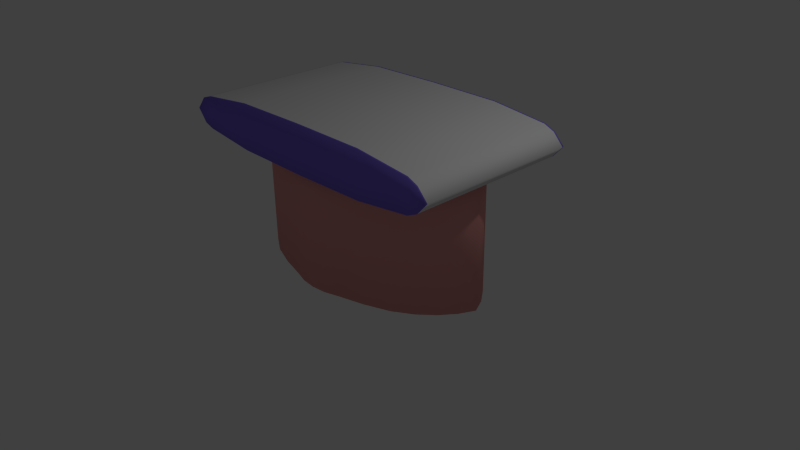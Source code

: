 # Source: Shops1.blend  (saved by Blender 2.70.0; exported with 4.5.12 LTS)
import bpy
from mathutils import Matrix  # noqa: F401  (used for matrix-valued properties, if any)

bpy.ops.wm.read_factory_settings(use_empty=True)
scene = bpy.context.scene
scene.name = 'Scene'

# ---- collections
col_collection_1 = bpy.data.collections.new('Collection 1'); scene.collection.children.link(col_collection_1)

# ---- materials (node trees are filled in below, after node groups)
mat_material_do_balcao = bpy.data.materials.new('material do balcao')
mat_material_do_balcao.alpha_threshold = 0.0
mat_material_do_balcao.use_transparent_shadow = False
mat_material_do_balcao.diffuse_color = (0.8, 0.7539, 0.3263, 1.0)
mat_material_do_balcao.roughness = 0.5
mat_material_do_balcao.line_color = (0.0, 0.0, 0.0, 1.0)
mat_material_de_cima = bpy.data.materials.new('material de cima')
mat_material_de_cima.alpha_threshold = 0.0
mat_material_de_cima.use_transparent_shadow = False
mat_material_de_cima.roughness = 0.5
mat_material_de_cima.line_color = (0.0, 0.0, 0.0, 1.0)
mat_material_da_letra = bpy.data.materials.new('material da letra')
mat_material_da_letra.alpha_threshold = 0.0
mat_material_da_letra.use_transparent_shadow = False
mat_material_da_letra.diffuse_color = (0.2331, 0.1697, 0.8, 1.0)
mat_material_da_letra.roughness = 0.5
mat_material_da_letra.line_color = (0.0, 0.0, 0.0, 1.0)
mat_materialda_estrutura = bpy.data.materials.new('materialDa Estrutura')
mat_materialda_estrutura.alpha_threshold = 0.0
mat_materialda_estrutura.use_transparent_shadow = False
mat_materialda_estrutura.diffuse_color = (0.8, 0.3506, 0.3302, 1.0)
mat_materialda_estrutura.roughness = 0.5
mat_materialda_estrutura.line_color = (0.0, 0.0, 0.0, 1.0)
mat_dentrodoshops = bpy.data.materials.new('dentroDoShops')
mat_dentrodoshops.alpha_threshold = 0.0
mat_dentrodoshops.use_transparent_shadow = False
mat_dentrodoshops.diffuse_color = (0.8, 0.7511, 0.3733, 1.0)
mat_dentrodoshops.roughness = 0.5
mat_dentrodoshops.line_color = (0.0, 0.0, 0.0, 1.0)

# ---- material node trees

# ---- world
world_world = bpy.data.worlds.new('World'); scene.world = world_world
world_world.color = (0.05088, 0.05088, 0.05088)
world_world.use_sun_shadow = False
world_world.sun_shadow_jitter_overblur = 0.0
world_world.cycles.sampling_method = 'MANUAL'
world_world.cycles.sample_map_resolution = 256

# ---- cameras
cam_camera = bpy.data.cameras.new('Camera')
cam_camera.clip_end = 100.0
cam_camera.lens = 35.0
cam_camera.sensor_width = 32.0
cam_camera.sensor_height = 18.0
cam_camera.ortho_scale = 7.314
cam_camera.dof.focus_distance = 0.0
cam_camera.dof.aperture_fstop = 128.0

# ---- lights
light_lamp = bpy.data.lights.new('Lamp', 'POINT')
light_lamp.transmission_factor = 0.0
light_lamp.cutoff_distance = 30.0
light_lamp.energy = 100.0
light_lamp.shadow_buffer_clip_start = 1.001
light_lamp.shadow_soft_size = 0.1
light_lamp.shadow_maximum_resolution = 0.006
light_lamp.use_absolute_resolution = True
light_lamp.cycles.use_multiple_importance_sampling = False

# ---- meshes
me_cubo = bpy.data.meshes.new('Cubo')
me_cubo.from_pydata([(-1.0, -1.0, -1.0), (-1.0, 1.0, -1.0), (1.0, 1.0, -1.0), (1.0, -1.0, -1.0), (-1.0, -1.0, 1.0), (-1.0, 1.0, 1.0), (1.0, 1.0, 1.0), (1.0, -1.0, 1.0)], [], [(4, 5, 1, 0), (5, 6, 2, 1), (6, 7, 3, 2), (7, 4, 0, 3), (0, 1, 2, 3), (7, 6, 5, 4)])
_uv = me_cubo.uv_layers.new(name='Mapa UV')
_uv.uv.foreach_set('vector', [0.4536, 0.3975, 0.7265, 0.3975, 0.7265, 0.3391, 0.4536, 0.3391, 0.7265, 0.3975, 0.7265, 0.3975, 0.7265, 0.3391, 0.7265, 0.3391, 0.7265, 0.3975, 0.4536, 0.3975, 0.4536, 0.3391, 0.7265, 0.3391, 0.4536, 0.3975, 0.4536, 0.3975, 0.4536, 0.3391, 0.4536, 0.3391, 0.4536, 0.3391, 0.7265, 0.3391, 0.7265, 0.3391, 0.4536, 0.3391, 0.4536, 0.3975, 0.7265, 0.3975, 0.7265, 0.3975, 0.4536, 0.3975])
me_cubo.materials.append(mat_material_do_balcao)
me_cubo.use_remesh_preserve_volume = False
me_cubo.use_remesh_preserve_attributes = False
me_cubo.use_mirror_vertex_groups = False
me_cubo.update()
me_c_rculo_002 = bpy.data.meshes.new('Círculo.002')
me_c_rculo_002.from_pydata([(-0.004402, 2.522, 1.479), (-0.2965, 2.179, 1.479), (-0.4149, 1.244, 1.479), (-0.43, -0.03333, 1.479), (-0.4149, -1.311, 1.479), (-0.2964, -2.246, 1.479), (-0.004402, -2.588, 1.479), (0.2876, -2.246, 1.479), (0.4061, -1.311, 1.479), (0.4212, -0.03333, 1.479), (0.4061, 1.244, 1.479), (0.2876, 2.179, 1.479), (-0.2348, 2.351, 1.479), (-0.2129, -2.417, 1.479), (0.2041, -2.417, 1.479), (0.226, 2.351, 1.479), (-0.004404, 2.522, -1.528), (-0.2965, 2.179, -1.528), (-0.4149, 1.244, -1.528), (-0.43, -0.03333, -1.528), (-0.4149, -1.311, -1.528), (-0.2965, -2.246, -1.528), (-0.004404, -2.588, -1.528), (0.2854, -2.251, -1.528), (0.4061, -1.311, -1.528), (0.4212, -0.03333, -1.528), (0.4061, 1.244, -1.528), (0.2876, 2.179, -1.528), (-0.238, 2.342, -1.528), (-0.2129, -2.417, -1.528), (0.2041, -2.417, -1.528), (0.226, 2.351, -1.528), (0.2907, 2.155, 1.479), (-0.004402, -2.588, 1.451), (0.2041, -2.417, 1.451), (-0.4149, -1.311, 1.451), (-0.2964, -2.246, 1.451), (-0.004402, 2.522, 1.451), (0.226, 2.351, 1.451), (-0.4149, 1.244, 1.451), (-0.43, -0.03333, 1.451), (-0.2129, -2.417, 1.451), (-0.2349, 2.35, 1.451), (0.2876, 2.179, 1.451), (-0.2965, 2.179, 1.451), (0.2041, -2.417, -1.498), (-0.2965, -2.246, -1.498), (0.226, 2.351, -1.498), (-0.43, -0.03333, -1.498), (-0.2129, -2.417, -1.498), (-0.238, 2.342, -1.498), (-0.004404, -2.588, -1.498), (-0.4149, -1.311, -1.498), (-0.004404, 2.522, -1.498), (-0.4149, 1.244, -1.498), (0.2876, 2.179, -1.498), (-0.2965, 2.179, -1.498), (0.4212, -0.03333, 1.454), (0.4061, 1.244, 1.454), (0.2876, -2.246, 1.454), (0.4061, -1.311, 1.454), (0.4061, 1.244, -1.485), (0.4061, -1.311, -1.485), (0.4212, -0.03333, -1.485), (0.2876, -2.246, -1.485)], [], [(51, 22, 30, 45), (52, 20, 21, 46), (53, 47, 31, 16), (54, 18, 19, 48), (51, 49, 29, 22), (53, 16, 28, 50), (55, 27, 31, 47), (63, 25, 26, 61), (64, 23, 24, 62), (46, 21, 29, 49), (48, 19, 20, 52), (7, 14, 34, 59), (56, 17, 18, 54), (58, 61, 55, 43), (62, 24, 25, 63), (12, 15, 0), (1, 32, 11, 15), (1, 15, 12), (3, 9, 10), (3, 10, 2), (4, 8, 9), (4, 9, 3), (5, 7, 8), (5, 8, 4), (13, 14, 7), (13, 7, 5), (6, 14, 13), (30, 22, 29), (30, 29, 21), (25, 24, 19), (24, 20, 19), (26, 25, 18), (25, 19, 18), (27, 26, 17), (26, 18, 17), (56, 50, 28, 17), (28, 31, 27), (28, 27, 17), (28, 16, 31), (6, 33, 34, 14), (4, 35, 36, 5), (0, 15, 38, 37), (2, 39, 40, 3), (6, 13, 41, 33), (0, 37, 42, 12), (11, 43, 38, 15), (5, 36, 41, 13), (3, 40, 35, 4), (1, 44, 39, 2), (1, 12, 42, 44), (33, 51, 45, 34), (35, 52, 46, 36), (37, 38, 47, 53), (39, 54, 48, 40), (33, 41, 49, 51), (37, 53, 50, 42), (43, 55, 47, 38), (36, 46, 49, 41), (40, 48, 52, 35), (44, 56, 54, 39), (44, 42, 50, 56), (9, 57, 58, 10), (7, 59, 60, 8), (8, 60, 57, 9), (2, 10, 32), (2, 32, 1), (10, 58, 43, 11, 32), (57, 63, 61, 58), (59, 64, 62, 60), (60, 62, 63, 57), (61, 26, 27, 55), (59, 34, 45, 64), (23, 30, 21), (24, 23, 20), (23, 21, 20), (64, 45, 30, 23)])
me_c_rculo_002.polygons.foreach_set('use_smooth', [True] * 76)
me_c_rculo_002.polygons.foreach_set('material_index', [1, 1, 1, 1, 1, 1, 1, 1, 1, 1, 1, 1, 1, 0, 1, 1, 1, 1, 1, 1, 1, 1, 1, 1, 1, 1, 1, 1, 1, 1, 1, 1, 1, 1, 1, 1, 1, 1, 1, 1, 1, 1, 1, 1, 1, 1, 1, 1, 1, 1, 0, 0, 0, 0, 0, 0, 0, 0, 0, 0, 0, 1, 1, 1, 1, 1, 1, 0, 0, 0, 1, 0, 1, 1, 1, 1])
_uv = me_c_rculo_002.uv_layers.new(name='Mapa UV')
_uv.uv.foreach_set('vector', [0.01055, 0.6884, 0.01626, 0.6887, 0.04335, 0.6546, 0.03925, 0.6497, 0.2481, 0.7822, 0.2487, 0.7764, 0.07017, 0.7441, 0.06811, 0.7496, 0.9945, 0.7117, 0.971, 0.6679, 0.9666, 0.6725, 0.989, 0.7113, 0.7535, 0.7916, 0.7531, 0.7858, 0.5014, 0.787, 0.5013, 0.7929, 0.01055, 0.6884, 0.03428, 0.7302, 0.03888, 0.7256, 0.01626, 0.6887, 0.9945, 0.7117, 0.989, 0.7113, 0.9607, 0.7471, 0.9644, 0.7517, 0.9379, 0.651, 0.9359, 0.6566, 0.9666, 0.6725, 0.971, 0.6679, 0.5051, 0.6054, 0.505, 0.614, 0.7578, 0.6249, 0.7587, 0.6165, 0.07314, 0.6305, 0.07478, 0.6389, 0.2541, 0.6138, 0.2535, 0.6054, 0.06811, 0.7496, 0.07017, 0.7441, 0.03888, 0.7256, 0.03428, 0.7302, 0.5013, 0.7929, 0.5014, 0.787, 0.2487, 0.7764, 0.2481, 0.7822, 0.06918, 0.9288, 0.03947, 0.9122, 0.03594, 0.9159, 0.06748, 0.9333, 0.9335, 0.7655, 0.9318, 0.7598, 0.7531, 0.7858, 0.7535, 0.7916, 0.7064, 0.5889, 0.4317, 0.3964, 0.4574, 0.3803, 0.748, 0.3926, 0.2535, 0.6054, 0.2541, 0.6138, 0.505, 0.614, 0.5051, 0.6054, 0.9648, 0.856, 0.9585, 0.9372, 0.9891, 0.8991, 0.9337, 0.8406, 0.922, 0.9492, 0.9272, 0.9485, 0.9585, 0.9372, 0.9337, 0.8406, 0.9585, 0.9372, 0.9648, 0.856, 0.5012, 0.7989, 0.4979, 0.9717, 0.7486, 0.9718, 0.5012, 0.7989, 0.7486, 0.9718, 0.7538, 0.8092, 0.2498, 0.8002, 0.2457, 0.9613, 0.4979, 0.9717, 0.2498, 0.8002, 0.4979, 0.9717, 0.5012, 0.7989, 0.07466, 0.8258, 0.06918, 0.9288, 0.2457, 0.9613, 0.07466, 0.8258, 0.2457, 0.9613, 0.2498, 0.8002, 0.04401, 0.8401, 0.03947, 0.9122, 0.06918, 0.9288, 0.04401, 0.8401, 0.06918, 0.9288, 0.07466, 0.8258, 0.01687, 0.8748, 0.03947, 0.9122, 0.04401, 0.8401, 0.04335, 0.6546, 0.01626, 0.6887, 0.03888, 0.7256, 0.04335, 0.6546, 0.03888, 0.7256, 0.07017, 0.7441, 0.505, 0.614, 0.2541, 0.6138, 0.5014, 0.787, 0.2541, 0.6138, 0.2487, 0.7764, 0.5014, 0.787, 0.7578, 0.6249, 0.505, 0.614, 0.7531, 0.7858, 0.505, 0.614, 0.5014, 0.787, 0.7531, 0.7858, 0.9359, 0.6566, 0.7578, 0.6249, 0.9318, 0.7598, 0.7578, 0.6249, 0.7531, 0.7858, 0.9318, 0.7598, 0.9335, 0.7655, 0.9644, 0.7517, 0.9607, 0.7471, 0.9318, 0.7598, 0.9607, 0.7471, 0.9666, 0.6725, 0.9359, 0.6566, 0.9607, 0.7471, 0.9359, 0.6566, 0.9318, 0.7598, 0.9607, 0.7471, 0.989, 0.7113, 0.9666, 0.6725, 0.01687, 0.8748, 0.01055, 0.8744, 0.03594, 0.9159, 0.03947, 0.9122, 0.2498, 0.8002, 0.2494, 0.7947, 0.07302, 0.8206, 0.07466, 0.8258, 0.9891, 0.8991, 0.9585, 0.9372, 0.9615, 0.9415, 0.9959, 0.8996, 0.7538, 0.8092, 0.7544, 0.8037, 0.5013, 0.7933, 0.5012, 0.7989, 0.01687, 0.8748, 0.04401, 0.8401, 0.04086, 0.8362, 0.01055, 0.8744, 0.9891, 0.8991, 0.9959, 0.8996, 0.9685, 0.8518, 0.9648, 0.856, 0.9272, 0.9485, 0.9286, 0.9539, 0.9615, 0.9415, 0.9585, 0.9372, 0.07466, 0.8258, 0.07302, 0.8206, 0.04086, 0.8362, 0.04401, 0.8401, 0.5012, 0.7989, 0.5013, 0.7933, 0.2494, 0.7947, 0.2498, 0.8002, 0.9337, 0.8406, 0.9355, 0.8354, 0.7544, 0.8037, 0.7538, 0.8092, 0.9337, 0.8406, 0.9648, 0.856, 0.9685, 0.8518, 0.9355, 0.8354, 0.007516, 0.4649, 0.2948, 0.4164, 0.2982, 0.4216, 0.01774, 0.5092, 0.0451, 0.1961, 0.324, 0.3911, 0.2997, 0.4055, 0.0001257, 0.3944, 0.7407, 0.3229, 0.748, 0.3696, 0.4618, 0.3741, 0.4639, 0.3684, 0.6124, 0.07775, 0.4199, 0.3605, 0.3706, 0.3738, 0.2977, 0.0001257, 0.007516, 0.4649, 0.0003019, 0.4197, 0.2966, 0.4101, 0.2948, 0.4164, 0.7407, 0.3229, 0.4639, 0.3684, 0.4592, 0.3638, 0.7301, 0.2772, 0.748, 0.3926, 0.4574, 0.3803, 0.4618, 0.3741, 0.748, 0.3696, 0.0001257, 0.3944, 0.2997, 0.4055, 0.2966, 0.4101, 0.0003019, 0.4197, 0.2977, 0.0001257, 0.3706, 0.3738, 0.324, 0.3911, 0.0451, 0.1961, 0.7222, 0.2545, 0.4534, 0.3594, 0.4199, 0.3605, 0.6124, 0.07775, 0.7222, 0.2545, 0.7301, 0.2772, 0.4592, 0.3638, 0.4534, 0.3594, 0.4979, 0.9717, 0.4978, 0.9765, 0.7489, 0.9765, 0.7486, 0.9718, 0.06918, 0.9288, 0.06748, 0.9333, 0.2452, 0.966, 0.2457, 0.9613, 0.2457, 0.9613, 0.2452, 0.966, 0.4978, 0.9765, 0.4979, 0.9717, 0.7538, 0.8092, 0.7486, 0.9718, 0.922, 0.9492, 0.7538, 0.8092, 0.922, 0.9492, 0.9337, 0.8406, 0.7486, 0.9718, 0.7489, 0.9765, 0.9286, 0.9539, 0.9272, 0.9485, 0.922, 0.9492, 0.4562, 0.7871, 0.3841, 0.4139, 0.4317, 0.3964, 0.7064, 0.5889, 0.02604, 0.5326, 0.3032, 0.4242, 0.3341, 0.4265, 0.1395, 0.7112, 0.1395, 0.7112, 0.3341, 0.4265, 0.3841, 0.4139, 0.4562, 0.7871, 0.7587, 0.6165, 0.7578, 0.6249, 0.9359, 0.6566, 0.9379, 0.651, 0.02604, 0.5326, 0.01774, 0.5092, 0.2982, 0.4216, 0.3032, 0.4242, 0.07478, 0.6389, 0.04335, 0.6546, 0.07017, 0.7441, 0.2541, 0.6138, 0.07478, 0.6389, 0.2487, 0.7764, 0.07478, 0.6389, 0.07017, 0.7441, 0.2487, 0.7764, 0.07314, 0.6305, 0.03925, 0.6497, 0.04335, 0.6546, 0.07478, 0.6389])
me_c_rculo_002.materials.append(mat_material_de_cima)
me_c_rculo_002.materials.append(mat_material_da_letra)
me_c_rculo_002.use_remesh_preserve_volume = False
me_c_rculo_002.use_remesh_preserve_attributes = False
me_c_rculo_002.use_mirror_vertex_groups = False
me_c_rculo_002.update()
me_c_rculo = bpy.data.meshes.new('Círculo')
me_c_rculo.from_pydata([(-0.9289, -0.1951, -1.001), (-0.872, -0.3827, -1.001), (-0.7795, -0.7308, -1.001), (-0.6552, -1.062, -1.001), (-0.5036, -1.306, -1.001), (-0.3308, -1.496, -1.001), (-0.1432, -1.638, -1.001), (0.05193, -1.733, -1.001), (0.247, -1.638, -1.001), (0.4346, -1.496, -1.001), (0.6075, -1.306, -1.001), (0.759, -1.062, -1.001), (0.8834, -0.7308, -1.001), (-0.9289, -0.1951, 0.2692), (-0.872, -0.3827, 0.2692), (-0.7795, -0.7308, 0.2692), (-0.6552, -1.062, 0.2692), (-0.5036, -1.306, 0.2692), (-0.3308, -1.496, 0.2692), (-0.1432, -1.638, 0.2692), (0.05193, -1.733, 0.2692), (0.247, -1.638, 0.2692), (0.4346, -1.496, 0.2692), (0.6075, -1.306, 0.2692), (0.759, -1.062, 0.2692), (0.8834, -0.7308, 0.2692), (0.9758, -0.3827, 0.2692), (1.033, -0.1951, 0.2692), (-0.9289, -0.1951, 0.5751), (-0.872, -0.3827, 0.5751), (-0.7795, -0.7308, 0.5751), (-0.6552, -1.062, 0.5751), (-0.5036, -1.306, 0.5751), (-0.3308, -1.496, 0.5751), (-0.1432, -1.638, 0.5751), (0.05193, -1.733, 0.5751), (0.247, -1.638, 0.5751), (0.4346, -1.496, 0.5751), (0.6075, -1.306, 0.5751), (0.759, -1.062, 0.5751), (0.8834, -0.7308, 0.5751), (0.9758, -0.3827, 0.5751), (1.033, -0.1951, 0.5751), (-0.9481, 2.022e-08, -1.001), (-0.9289, 0.1951, -1.001), (-0.872, 0.3827, -1.001), (-0.7795, 0.7308, -1.001), (-0.6552, 1.062, -1.001), (-0.5036, 1.306, -1.001), (-0.3308, 1.496, -1.001), (-0.1432, 1.638, -1.001), (0.05193, 1.733, -1.001), (0.247, 1.638, -1.001), (0.4346, 1.496, -1.001), (0.6075, 1.306, -1.001), (0.759, 1.062, -1.001), (0.8834, 0.7308, -1.001), (-0.9481, 2.022e-08, 0.2692), (-0.9289, 0.1951, 0.2692), (-0.872, 0.3827, 0.2692), (-0.7795, 0.7308, 0.2692), (-0.6552, 1.062, 0.2692), (-0.5036, 1.306, 0.2692), (-0.3308, 1.496, 0.2692), (-0.1432, 1.638, 0.2692), (0.05193, 1.733, 0.2692), (0.247, 1.638, 0.2692), (0.4346, 1.496, 0.2692), (0.6075, 1.306, 0.2692), (0.759, 1.062, 0.2692), (0.8834, 0.7308, 0.2692), (0.9758, 0.3827, 0.2692), (1.033, 0.1951, 0.2692), (1.052, 2.022e-08, 0.2692), (-0.9481, 2.022e-08, 0.5751), (-0.9289, 0.1951, 0.5751), (-0.872, 0.3827, 0.5751), (-0.7795, 0.7308, 0.5751), (-0.6552, 1.062, 0.5751), (-0.5036, 1.306, 0.5751), (-0.3308, 1.496, 0.5751), (-0.1432, 1.638, 0.5751), (0.05193, 1.733, 0.5751), (0.247, 1.638, 0.5751), (0.4346, 1.496, 0.5751), (0.6075, 1.306, 0.5751), (0.759, 1.062, 0.5751), (0.8834, 0.7308, 0.5751), (0.9758, 0.3827, 0.5751), (1.033, 0.1951, 0.5751), (1.052, 2.022e-08, 0.5751), (-0.8955, -0.1885, -1.001), (-0.8392, -0.3734, -1.001), (-0.7472, -0.7204, -1.001), (-0.6247, -1.047, -1.001), (-0.4765, -1.285, -1.001), (-0.3078, -1.471, -1.001), (-0.1254, -1.609, -1.001), (0.05193, -1.699, -1.001), (0.2293, -1.609, -1.001), (0.4117, -1.471, -1.001), (0.5804, -1.285, -1.001), (0.7285, -1.047, -1.001), (0.8516, -0.7188, -1.001), (-0.8955, -0.1885, 0.2692), (-0.8392, -0.3734, 0.2692), (-0.7472, -0.7204, 0.2692), (-0.6247, -1.047, 0.2692), (-0.4765, -1.285, 0.2692), (-0.3078, -1.471, 0.2692), (-0.1254, -1.609, 0.2692), (0.05193, -1.699, 0.2692), (0.2293, -1.609, 0.2692), (0.4117, -1.471, 0.2692), (0.5804, -1.285, 0.2692), (0.7285, -1.047, 0.2692), (0.8512, -0.7199, 0.2692), (0.9431, -0.3734, 0.2692), (0.9994, -0.1885, 0.2692), (-0.8955, -0.1885, 0.5751), (-0.8392, -0.3734, 0.5751), (-0.7472, -0.7204, 0.5751), (-0.6247, -1.047, 0.5751), (-0.4765, -1.285, 0.5751), (-0.3078, -1.471, 0.5751), (-0.1254, -1.609, 0.5751), (0.05193, -1.699, 0.5751), (0.2293, -1.609, 0.5751), (0.4117, -1.471, 0.5751), (0.5804, -1.285, 0.5751), (0.7285, -1.047, 0.5751), (0.851, -0.7204, 0.5751), (0.9431, -0.3734, 0.5751), (0.9994, -0.1885, 0.5751), (-0.9141, 2.022e-08, -1.001), (-0.8955, 0.1885, -1.001), (-0.8392, 0.3734, -1.001), (-0.7472, 0.7204, -1.001), (-0.6247, 1.047, -1.001), (-0.4765, 1.285, -1.001), (-0.3078, 1.471, -1.001), (-0.1254, 1.609, -1.001), (0.05193, 1.699, -1.001), (0.2293, 1.609, -1.001), (0.4117, 1.471, -1.001), (0.5804, 1.285, -1.001), (0.7285, 1.047, -1.001), (0.8516, 0.7188, -1.001), (-0.9141, 2.022e-08, 0.2692), (-0.8955, 0.1885, 0.2692), (-0.8392, 0.3734, 0.2692), (-0.7472, 0.7204, 0.2692), (-0.6247, 1.047, 0.2692), (-0.4765, 1.285, 0.2692), (-0.3078, 1.471, 0.2692), (-0.1254, 1.609, 0.2692), (0.05193, 1.699, 0.2692), (0.2293, 1.609, 0.2692), (0.4117, 1.471, 0.2692), (0.5804, 1.285, 0.2692), (0.7285, 1.047, 0.2692), (0.8512, 0.7199, 0.2692), (0.9431, 0.3734, 0.2692), (0.9994, 0.1885, 0.2692), (1.018, 2.022e-08, 0.2692), (-0.9141, 2.022e-08, 0.5751), (-0.8955, 0.1885, 0.5751), (-0.8392, 0.3734, 0.5751), (-0.7472, 0.7204, 0.5751), (-0.6247, 1.047, 0.5751), (-0.4765, 1.285, 0.5751), (-0.3078, 1.471, 0.5751), (-0.1254, 1.609, 0.5751), (0.05193, 1.699, 0.5751), (0.2293, 1.609, 0.5751), (0.4117, 1.471, 0.5751), (0.5804, 1.285, 0.5751), (0.7285, 1.047, 0.5751), (0.851, 0.7204, 0.5751), (0.9431, 0.3734, 0.5751), (0.9994, 0.1885, 0.5751), (1.018, 2.022e-08, 0.5751)], [], [(3, 4, 17, 16), (1, 2, 15, 14), (43, 0, 13, 57), (10, 11, 24, 23), (8, 9, 22, 21), (6, 7, 20, 19), (4, 5, 18, 17), (2, 3, 16, 15), (0, 1, 14, 13), (11, 12, 25, 24), (9, 10, 23, 22), (7, 8, 21, 20), (5, 6, 19, 18), (22, 23, 38, 37), (20, 21, 36, 35), (18, 19, 34, 33), (16, 17, 32, 31), (27, 73, 90, 42), (14, 15, 30, 29), (25, 26, 41, 40), (57, 13, 28, 74), (23, 24, 39, 38), (21, 22, 37, 36), (19, 20, 35, 34), (17, 18, 33, 32), (15, 16, 31, 30), (26, 27, 42, 41), (13, 14, 29, 28), (24, 25, 40, 39), (47, 61, 62, 48), (45, 59, 60, 46), (43, 57, 58, 44), (54, 68, 69, 55), (52, 66, 67, 53), (50, 64, 65, 51), (48, 62, 63, 49), (46, 60, 61, 47), (44, 58, 59, 45), (55, 69, 70, 56), (53, 67, 68, 54), (51, 65, 66, 52), (49, 63, 64, 50), (67, 84, 85, 68), (65, 82, 83, 66), (63, 80, 81, 64), (61, 78, 79, 62), (72, 89, 90, 73), (59, 76, 77, 60), (70, 87, 88, 71), (57, 74, 75, 58), (68, 85, 86, 69), (66, 83, 84, 67), (64, 81, 82, 65), (62, 79, 80, 63), (60, 77, 78, 61), (71, 88, 89, 72), (58, 75, 76, 59), (69, 86, 87, 70), (107, 108, 95, 94), (105, 106, 93, 92), (148, 104, 91, 134), (114, 115, 102, 101), (112, 113, 100, 99), (110, 111, 98, 97), (108, 109, 96, 95), (106, 107, 94, 93), (104, 105, 92, 91), (115, 116, 103, 102), (113, 114, 101, 100), (111, 112, 99, 98), (109, 110, 97, 96), (128, 129, 114, 113), (126, 127, 112, 111), (124, 125, 110, 109), (122, 123, 108, 107), (133, 181, 164, 118), (120, 121, 106, 105), (131, 132, 117, 116), (165, 119, 104, 148), (129, 130, 115, 114), (127, 128, 113, 112), (125, 126, 111, 110), (123, 124, 109, 108), (121, 122, 107, 106), (132, 133, 118, 117), (119, 120, 105, 104), (130, 131, 116, 115), (139, 153, 152, 138), (137, 151, 150, 136), (135, 149, 148, 134), (146, 160, 159, 145), (144, 158, 157, 143), (142, 156, 155, 141), (140, 154, 153, 139), (138, 152, 151, 137), (136, 150, 149, 135), (147, 161, 160, 146), (145, 159, 158, 144), (143, 157, 156, 142), (141, 155, 154, 140), (159, 176, 175, 158), (157, 174, 173, 156), (155, 172, 171, 154), (153, 170, 169, 152), (164, 181, 180, 163), (151, 168, 167, 150), (162, 179, 178, 161), (149, 166, 165, 148), (160, 177, 176, 159), (158, 175, 174, 157), (156, 173, 172, 155), (154, 171, 170, 153), (152, 169, 168, 151), (163, 180, 179, 162), (150, 167, 166, 149), (161, 178, 177, 160), (0, 43, 134, 91), (1, 0, 91, 92), (2, 1, 92, 93), (3, 2, 93, 94), (4, 3, 94, 95), (5, 4, 95, 96), (6, 5, 96, 97), (7, 6, 97, 98), (8, 7, 98, 99), (9, 8, 99, 100), (10, 9, 100, 101), (11, 10, 101, 102), (12, 11, 102, 103), (26, 25, 116, 117), (27, 26, 117, 118), (73, 27, 118, 164), (25, 12, 103, 116), (74, 28, 119, 165), (28, 29, 120, 119), (29, 30, 121, 120), (30, 31, 122, 121), (31, 32, 123, 122), (32, 33, 124, 123), (33, 34, 125, 124), (34, 35, 126, 125), (35, 36, 127, 126), (36, 37, 128, 127), (37, 38, 129, 128), (38, 39, 130, 129), (39, 40, 131, 130), (40, 41, 132, 131), (41, 42, 133, 132), (42, 90, 181, 133), (43, 44, 135, 134), (44, 45, 136, 135), (45, 46, 137, 136), (46, 47, 138, 137), (47, 48, 139, 138), (48, 49, 140, 139), (49, 50, 141, 140), (50, 51, 142, 141), (51, 52, 143, 142), (52, 53, 144, 143), (53, 54, 145, 144), (54, 55, 146, 145), (55, 56, 147, 146), (70, 71, 162, 161), (71, 72, 163, 162), (72, 73, 164, 163), (56, 70, 161, 147), (75, 74, 165, 166), (76, 75, 166, 167), (77, 76, 167, 168), (78, 77, 168, 169), (79, 78, 169, 170), (80, 79, 170, 171), (81, 80, 171, 172), (82, 81, 172, 173), (83, 82, 173, 174), (84, 83, 174, 175), (85, 84, 175, 176), (86, 85, 176, 177), (87, 86, 177, 178), (88, 87, 178, 179), (89, 88, 179, 180), (90, 89, 180, 181)])
me_c_rculo.polygons.foreach_set('use_smooth', [True] * 182)
me_c_rculo.polygons.foreach_set('material_index', [0, 0, 0, 0, 0, 0, 0, 0, 0, 0, 0, 0, 0, 0, 0, 0, 0, 0, 0, 0, 0, 0, 0, 0, 0, 0, 0, 0, 0, 0, 0, 0, 0, 0, 0, 0, 0, 0, 0, 0, 0, 0, 0, 0, 0, 0, 0, 0, 0, 0, 0, 0, 0, 0, 0, 0, 0, 0, 1, 1, 1, 1, 1, 1, 1, 1, 1, 1, 1, 1, 1, 1, 1, 1, 1, 1, 1, 1, 1, 1, 1, 1, 1, 1, 1, 1, 1, 1, 1, 1, 1, 1, 1, 1, 1, 1, 1, 1, 1, 1, 1, 1, 1, 1, 1, 1, 1, 1, 1, 1, 1, 1, 1, 1, 1, 1, 0, 0, 0, 0, 0, 0, 0, 0, 0, 0, 0, 0, 0, 0, 0, 0, 1, 0, 0, 0, 0, 0, 0, 0, 0, 0, 0, 0, 0, 0, 0, 0, 0, 0, 0, 0, 0, 0, 0, 0, 0, 0, 0, 0, 0, 0, 0, 0, 0, 1, 0, 0, 0, 0, 0, 0, 0, 0, 0, 0, 0, 0, 0, 0, 0, 0])
_uv = me_c_rculo.uv_layers.new(name='Mapa UV')
_uv.uv.foreach_set('vector', [0.4295, 0.431, 0.412, 0.431, 0.412, 0.5222, 0.4295, 0.5222, 0.4783, 0.431, 0.4533, 0.431, 0.4533, 0.5222, 0.4783, 0.5222, 0.5058, 0.431, 0.4918, 0.431, 0.4918, 0.5222, 0.5058, 0.5222, 0.412, 0.431, 0.4295, 0.431, 0.4295, 0.5222, 0.412, 0.5222, 0.3881, 0.431, 0.3983, 0.431, 0.3983, 0.5222, 0.3881, 0.5222, 0.3881, 0.431, 0.3813, 0.431, 0.3813, 0.5222, 0.3881, 0.5222, 0.412, 0.431, 0.3983, 0.431, 0.3983, 0.5222, 0.412, 0.5222, 0.4533, 0.431, 0.4295, 0.431, 0.4295, 0.5222, 0.4533, 0.5222, 0.4918, 0.431, 0.4783, 0.431, 0.4783, 0.5222, 0.4918, 0.5222, 0.4295, 0.431, 0.4533, 0.431, 0.4533, 0.5222, 0.4295, 0.5222, 0.3983, 0.431, 0.412, 0.431, 0.412, 0.5222, 0.3983, 0.5222, 0.3813, 0.431, 0.3881, 0.431, 0.3881, 0.5222, 0.3813, 0.5222, 0.3983, 0.431, 0.3881, 0.431, 0.3881, 0.5222, 0.3983, 0.5222, 0.3983, 0.5222, 0.412, 0.5222, 0.412, 0.5442, 0.3983, 0.5442, 0.3813, 0.5222, 0.3881, 0.5222, 0.3881, 0.5442, 0.3813, 0.5442, 0.3983, 0.5222, 0.3881, 0.5222, 0.3881, 0.5442, 0.3983, 0.5442, 0.4295, 0.5222, 0.412, 0.5222, 0.412, 0.5442, 0.4295, 0.5442, 0.4918, 0.5222, 0.5058, 0.5222, 0.5058, 0.5442, 0.4918, 0.5442, 0.4783, 0.5222, 0.4533, 0.5222, 0.4533, 0.5442, 0.4783, 0.5442, 0.4533, 0.5222, 0.4783, 0.5222, 0.4783, 0.5442, 0.4533, 0.5442, 0.5058, 0.5222, 0.4918, 0.5222, 0.4918, 0.5442, 0.5058, 0.5442, 0.412, 0.5222, 0.4295, 0.5222, 0.4295, 0.5442, 0.412, 0.5442, 0.3881, 0.5222, 0.3983, 0.5222, 0.3983, 0.5442, 0.3881, 0.5442, 0.3881, 0.5222, 0.3813, 0.5222, 0.3813, 0.5442, 0.3881, 0.5442, 0.412, 0.5222, 0.3983, 0.5222, 0.3983, 0.5442, 0.412, 0.5442, 0.4533, 0.5222, 0.4295, 0.5222, 0.4295, 0.5442, 0.4533, 0.5442, 0.4783, 0.5222, 0.4918, 0.5222, 0.4918, 0.5442, 0.4783, 0.5442, 0.4918, 0.5222, 0.4783, 0.5222, 0.4783, 0.5442, 0.4918, 0.5442, 0.4295, 0.5222, 0.4533, 0.5222, 0.4533, 0.5442, 0.4295, 0.5442, 0.5821, 0.431, 0.5821, 0.5222, 0.5996, 0.5222, 0.5996, 0.431, 0.5333, 0.431, 0.5333, 0.5222, 0.5583, 0.5222, 0.5583, 0.431, 0.5058, 0.431, 0.5058, 0.5222, 0.5198, 0.5222, 0.5198, 0.431, 0.5996, 0.431, 0.5996, 0.5222, 0.5821, 0.5222, 0.5821, 0.431, 0.6235, 0.431, 0.6235, 0.5222, 0.6133, 0.5222, 0.6133, 0.431, 0.6235, 0.431, 0.6235, 0.5222, 0.6303, 0.5222, 0.6303, 0.431, 0.5996, 0.431, 0.5996, 0.5222, 0.6133, 0.5222, 0.6133, 0.431, 0.5583, 0.431, 0.5583, 0.5222, 0.5821, 0.5222, 0.5821, 0.431, 0.5198, 0.431, 0.5198, 0.5222, 0.5333, 0.5222, 0.5333, 0.431, 0.5821, 0.431, 0.5821, 0.5222, 0.5583, 0.5222, 0.5583, 0.431, 0.6133, 0.431, 0.6133, 0.5222, 0.5996, 0.5222, 0.5996, 0.431, 0.6303, 0.431, 0.6303, 0.5222, 0.6235, 0.5222, 0.6235, 0.431, 0.6133, 0.431, 0.6133, 0.5222, 0.6235, 0.5222, 0.6235, 0.431, 0.6133, 0.5222, 0.6133, 0.5442, 0.5996, 0.5442, 0.5996, 0.5222, 0.6303, 0.5222, 0.6303, 0.5442, 0.6235, 0.5442, 0.6235, 0.5222, 0.6133, 0.5222, 0.6133, 0.5442, 0.6235, 0.5442, 0.6235, 0.5222, 0.5821, 0.5222, 0.5821, 0.5442, 0.5996, 0.5442, 0.5996, 0.5222, 0.5198, 0.5222, 0.5198, 0.5442, 0.5058, 0.5442, 0.5058, 0.5222, 0.5333, 0.5222, 0.5333, 0.5442, 0.5583, 0.5442, 0.5583, 0.5222, 0.5583, 0.5222, 0.5583, 0.5442, 0.5333, 0.5442, 0.5333, 0.5222, 0.5058, 0.5222, 0.5058, 0.5442, 0.5198, 0.5442, 0.5198, 0.5222, 0.5996, 0.5222, 0.5996, 0.5442, 0.5821, 0.5442, 0.5821, 0.5222, 0.6235, 0.5222, 0.6235, 0.5442, 0.6133, 0.5442, 0.6133, 0.5222, 0.6235, 0.5222, 0.6235, 0.5442, 0.6303, 0.5442, 0.6303, 0.5222, 0.5996, 0.5222, 0.5996, 0.5442, 0.6133, 0.5442, 0.6133, 0.5222, 0.5583, 0.5222, 0.5583, 0.5442, 0.5821, 0.5442, 0.5821, 0.5222, 0.5333, 0.5222, 0.5333, 0.5442, 0.5198, 0.5442, 0.5198, 0.5222, 0.5198, 0.5222, 0.5198, 0.5442, 0.5333, 0.5442, 0.5333, 0.5222, 0.5821, 0.5222, 0.5821, 0.5442, 0.5583, 0.5442, 0.5583, 0.5222, 0.4306, 0.5222, 0.4135, 0.5222, 0.4135, 0.431, 0.4306, 0.431, 0.479, 0.5222, 0.4541, 0.5222, 0.4541, 0.431, 0.479, 0.431, 0.5058, 0.5222, 0.4923, 0.5222, 0.4923, 0.431, 0.5058, 0.431, 0.4135, 0.5222, 0.4306, 0.5222, 0.4306, 0.431, 0.4135, 0.431, 0.3902, 0.5222, 0.4001, 0.5222, 0.4001, 0.431, 0.3902, 0.431, 0.3902, 0.5222, 0.3838, 0.5222, 0.3838, 0.431, 0.3902, 0.431, 0.4135, 0.5222, 0.4001, 0.5222, 0.4001, 0.431, 0.4135, 0.431, 0.4541, 0.5222, 0.4306, 0.5222, 0.4306, 0.431, 0.4541, 0.431, 0.4923, 0.5222, 0.479, 0.5222, 0.479, 0.431, 0.4923, 0.431, 0.4306, 0.5222, 0.4541, 0.5222, 0.4542, 0.431, 0.4306, 0.431, 0.4001, 0.5222, 0.4135, 0.5222, 0.4135, 0.431, 0.4001, 0.431, 0.3838, 0.5222, 0.3902, 0.5222, 0.3902, 0.431, 0.3838, 0.431, 0.4001, 0.5222, 0.3902, 0.5222, 0.3902, 0.431, 0.4001, 0.431, 0.4001, 0.5442, 0.4135, 0.5442, 0.4135, 0.5222, 0.4001, 0.5222, 0.3838, 0.5442, 0.3902, 0.5442, 0.3902, 0.5222, 0.3838, 0.5222, 0.4001, 0.5442, 0.3902, 0.5442, 0.3902, 0.5222, 0.4001, 0.5222, 0.4306, 0.5442, 0.4135, 0.5442, 0.4135, 0.5222, 0.4306, 0.5222, 0.4923, 0.5442, 0.5058, 0.5442, 0.5058, 0.5222, 0.4923, 0.5222, 0.479, 0.5442, 0.4541, 0.5442, 0.4541, 0.5222, 0.479, 0.5222, 0.4541, 0.5442, 0.479, 0.5442, 0.479, 0.5222, 0.4541, 0.5222, 0.5058, 0.5442, 0.4923, 0.5442, 0.4923, 0.5222, 0.5058, 0.5222, 0.4135, 0.5442, 0.4306, 0.5442, 0.4306, 0.5222, 0.4135, 0.5222, 0.3902, 0.5442, 0.4001, 0.5442, 0.4001, 0.5222, 0.3902, 0.5222, 0.3902, 0.5442, 0.3838, 0.5442, 0.3838, 0.5222, 0.3902, 0.5222, 0.4135, 0.5442, 0.4001, 0.5442, 0.4001, 0.5222, 0.4135, 0.5222, 0.4541, 0.5442, 0.4306, 0.5442, 0.4306, 0.5222, 0.4541, 0.5222, 0.479, 0.5442, 0.4923, 0.5442, 0.4923, 0.5222, 0.479, 0.5222, 0.4923, 0.5442, 0.479, 0.5442, 0.479, 0.5222, 0.4923, 0.5222, 0.4306, 0.5442, 0.4541, 0.5442, 0.4541, 0.5222, 0.4306, 0.5222, 0.5982, 0.431, 0.5982, 0.5222, 0.581, 0.5222, 0.581, 0.431, 0.5576, 0.431, 0.5576, 0.5222, 0.5326, 0.5222, 0.5326, 0.431, 0.5194, 0.431, 0.5194, 0.5222, 0.5058, 0.5222, 0.5058, 0.431, 0.581, 0.431, 0.581, 0.5222, 0.5982, 0.5222, 0.5982, 0.431, 0.6115, 0.431, 0.6115, 0.5222, 0.6214, 0.5222, 0.6214, 0.431, 0.6279, 0.431, 0.6279, 0.5222, 0.6214, 0.5222, 0.6214, 0.431, 0.6115, 0.431, 0.6115, 0.5222, 0.5982, 0.5222, 0.5982, 0.431, 0.581, 0.431, 0.581, 0.5222, 0.5576, 0.5222, 0.5576, 0.431, 0.5326, 0.431, 0.5326, 0.5222, 0.5194, 0.5222, 0.5194, 0.431, 0.5575, 0.431, 0.5575, 0.5222, 0.581, 0.5222, 0.581, 0.431, 0.5982, 0.431, 0.5982, 0.5222, 0.6115, 0.5222, 0.6115, 0.431, 0.6214, 0.431, 0.6214, 0.5222, 0.6279, 0.5222, 0.6279, 0.431, 0.6214, 0.431, 0.6214, 0.5222, 0.6115, 0.5222, 0.6115, 0.431, 0.5982, 0.5222, 0.5982, 0.5442, 0.6115, 0.5442, 0.6115, 0.5222, 0.6214, 0.5222, 0.6214, 0.5442, 0.6279, 0.5442, 0.6279, 0.5222, 0.6214, 0.5222, 0.6214, 0.5442, 0.6115, 0.5442, 0.6115, 0.5222, 0.5982, 0.5222, 0.5982, 0.5442, 0.581, 0.5442, 0.581, 0.5222, 0.5058, 0.5222, 0.5058, 0.5442, 0.5194, 0.5442, 0.5194, 0.5222, 0.5576, 0.5222, 0.5576, 0.5442, 0.5326, 0.5442, 0.5326, 0.5222, 0.5326, 0.5222, 0.5326, 0.5442, 0.5576, 0.5442, 0.5575, 0.5222, 0.5194, 0.5222, 0.5194, 0.5442, 0.5058, 0.5442, 0.5058, 0.5222, 0.581, 0.5222, 0.581, 0.5442, 0.5982, 0.5442, 0.5982, 0.5222, 0.6115, 0.5222, 0.6115, 0.5442, 0.6214, 0.5442, 0.6214, 0.5222, 0.6279, 0.5222, 0.6279, 0.5442, 0.6214, 0.5442, 0.6214, 0.5222, 0.6115, 0.5222, 0.6115, 0.5442, 0.5982, 0.5442, 0.5982, 0.5222, 0.581, 0.5222, 0.581, 0.5442, 0.5576, 0.5442, 0.5576, 0.5222, 0.5194, 0.5222, 0.5194, 0.5442, 0.5326, 0.5442, 0.5326, 0.5222, 0.5326, 0.5222, 0.5326, 0.5442, 0.5194, 0.5442, 0.5194, 0.5222, 0.5575, 0.5222, 0.5576, 0.5442, 0.581, 0.5442, 0.581, 0.5222, 0.4918, 0.431, 0.5058, 0.431, 0.5058, 0.431, 0.4923, 0.431, 0.4783, 0.431, 0.4918, 0.431, 0.4923, 0.431, 0.479, 0.431, 0.4533, 0.431, 0.4783, 0.431, 0.479, 0.431, 0.4541, 0.431, 0.4295, 0.431, 0.4533, 0.431, 0.4541, 0.431, 0.4306, 0.431, 0.412, 0.431, 0.4295, 0.431, 0.4306, 0.431, 0.4135, 0.431, 0.3983, 0.431, 0.412, 0.431, 0.4135, 0.431, 0.4001, 0.431, 0.3881, 0.431, 0.3983, 0.431, 0.4001, 0.431, 0.3902, 0.431, 0.3813, 0.431, 0.3881, 0.431, 0.3902, 0.431, 0.3838, 0.431, 0.3881, 0.431, 0.3813, 0.431, 0.3838, 0.431, 0.3902, 0.431, 0.3983, 0.431, 0.3881, 0.431, 0.3902, 0.431, 0.4001, 0.431, 0.412, 0.431, 0.3983, 0.431, 0.4001, 0.431, 0.4135, 0.431, 0.4295, 0.431, 0.412, 0.431, 0.4135, 0.431, 0.4306, 0.431, 0.4533, 0.431, 0.4295, 0.431, 0.4306, 0.431, 0.4542, 0.431, 0.4783, 0.5222, 0.4533, 0.5222, 0.4541, 0.5222, 0.479, 0.5222, 0.4918, 0.5222, 0.4783, 0.5222, 0.479, 0.5222, 0.4923, 0.5222, 0.5058, 0.5222, 0.4918, 0.5222, 0.4923, 0.5222, 0.5058, 0.5222, 0.4533, 0.5222, 0.4533, 0.431, 0.4542, 0.431, 0.4541, 0.5222, 0.5058, 0.5442, 0.4918, 0.5442, 0.4923, 0.5442, 0.5058, 0.5442, 0.4918, 0.5442, 0.4783, 0.5442, 0.479, 0.5442, 0.4923, 0.5442, 0.4783, 0.5442, 0.4533, 0.5442, 0.4541, 0.5442, 0.479, 0.5442, 0.4533, 0.5442, 0.4295, 0.5442, 0.4306, 0.5442, 0.4541, 0.5442, 0.4295, 0.5442, 0.412, 0.5442, 0.4135, 0.5442, 0.4306, 0.5442, 0.412, 0.5442, 0.3983, 0.5442, 0.4001, 0.5442, 0.4135, 0.5442, 0.3983, 0.5442, 0.3881, 0.5442, 0.3902, 0.5442, 0.4001, 0.5442, 0.3881, 0.5442, 0.3813, 0.5442, 0.3838, 0.5442, 0.3902, 0.5442, 0.3813, 0.5442, 0.3881, 0.5442, 0.3902, 0.5442, 0.3838, 0.5442, 0.3881, 0.5442, 0.3983, 0.5442, 0.4001, 0.5442, 0.3902, 0.5442, 0.3983, 0.5442, 0.412, 0.5442, 0.4135, 0.5442, 0.4001, 0.5442, 0.412, 0.5442, 0.4295, 0.5442, 0.4306, 0.5442, 0.4135, 0.5442, 0.4295, 0.5442, 0.4533, 0.5442, 0.4541, 0.5442, 0.4306, 0.5442, 0.4533, 0.5442, 0.4783, 0.5442, 0.479, 0.5442, 0.4541, 0.5442, 0.4783, 0.5442, 0.4918, 0.5442, 0.4923, 0.5442, 0.479, 0.5442, 0.4918, 0.5442, 0.5058, 0.5442, 0.5058, 0.5442, 0.4923, 0.5442, 0.5058, 0.431, 0.5198, 0.431, 0.5194, 0.431, 0.5058, 0.431, 0.5198, 0.431, 0.5333, 0.431, 0.5326, 0.431, 0.5194, 0.431, 0.5333, 0.431, 0.5583, 0.431, 0.5576, 0.431, 0.5326, 0.431, 0.5583, 0.431, 0.5821, 0.431, 0.581, 0.431, 0.5576, 0.431, 0.5821, 0.431, 0.5996, 0.431, 0.5982, 0.431, 0.581, 0.431, 0.5996, 0.431, 0.6133, 0.431, 0.6115, 0.431, 0.5982, 0.431, 0.6133, 0.431, 0.6235, 0.431, 0.6214, 0.431, 0.6115, 0.431, 0.6235, 0.431, 0.6303, 0.431, 0.6279, 0.431, 0.6214, 0.431, 0.6303, 0.431, 0.6235, 0.431, 0.6214, 0.431, 0.6279, 0.431, 0.6235, 0.431, 0.6133, 0.431, 0.6115, 0.431, 0.6214, 0.431, 0.6133, 0.431, 0.5996, 0.431, 0.5982, 0.431, 0.6115, 0.431, 0.5996, 0.431, 0.5821, 0.431, 0.581, 0.431, 0.5982, 0.431, 0.5821, 0.431, 0.5583, 0.431, 0.5575, 0.431, 0.581, 0.431, 0.5583, 0.5222, 0.5333, 0.5222, 0.5326, 0.5222, 0.5575, 0.5222, 0.5333, 0.5222, 0.5198, 0.5222, 0.5194, 0.5222, 0.5326, 0.5222, 0.5198, 0.5222, 0.5058, 0.5222, 0.5058, 0.5222, 0.5194, 0.5222, 0.5583, 0.431, 0.5583, 0.5222, 0.5575, 0.5222, 0.5575, 0.431, 0.5198, 0.5442, 0.5058, 0.5442, 0.5058, 0.5442, 0.5194, 0.5442, 0.5333, 0.5442, 0.5198, 0.5442, 0.5194, 0.5442, 0.5326, 0.5442, 0.5583, 0.5442, 0.5333, 0.5442, 0.5326, 0.5442, 0.5576, 0.5442, 0.5821, 0.5442, 0.5583, 0.5442, 0.5576, 0.5442, 0.581, 0.5442, 0.5996, 0.5442, 0.5821, 0.5442, 0.581, 0.5442, 0.5982, 0.5442, 0.6133, 0.5442, 0.5996, 0.5442, 0.5982, 0.5442, 0.6115, 0.5442, 0.6235, 0.5442, 0.6133, 0.5442, 0.6115, 0.5442, 0.6214, 0.5442, 0.6303, 0.5442, 0.6235, 0.5442, 0.6214, 0.5442, 0.6279, 0.5442, 0.6235, 0.5442, 0.6303, 0.5442, 0.6279, 0.5442, 0.6214, 0.5442, 0.6133, 0.5442, 0.6235, 0.5442, 0.6214, 0.5442, 0.6115, 0.5442, 0.5996, 0.5442, 0.6133, 0.5442, 0.6115, 0.5442, 0.5982, 0.5442, 0.5821, 0.5442, 0.5996, 0.5442, 0.5982, 0.5442, 0.581, 0.5442, 0.5583, 0.5442, 0.5821, 0.5442, 0.581, 0.5442, 0.5576, 0.5442, 0.5333, 0.5442, 0.5583, 0.5442, 0.5576, 0.5442, 0.5326, 0.5442, 0.5198, 0.5442, 0.5333, 0.5442, 0.5326, 0.5442, 0.5194, 0.5442, 0.5058, 0.5442, 0.5198, 0.5442, 0.5194, 0.5442, 0.5058, 0.5442])
me_c_rculo.materials.append(mat_materialda_estrutura)
me_c_rculo.materials.append(mat_dentrodoshops)
me_c_rculo.use_remesh_preserve_volume = False
me_c_rculo.use_remesh_preserve_attributes = False
me_c_rculo.use_mirror_vertex_groups = False
me_c_rculo.update()

# ---- objects
ob_cubo = bpy.data.objects.new('Cubo', me_cubo)
ob_c_rculo_001 = bpy.data.objects.new('Círculo.001', me_c_rculo_002)
ob_c_rculo = bpy.data.objects.new('Círculo', me_c_rculo)
ob_lamp = bpy.data.objects.new('Lamp', light_lamp)
ob_camera = bpy.data.objects.new('Camera', cam_camera)

# ---- transforms, parenting, visibility, modifiers, constraints
ob_cubo.location = (0.104, 0.2323, 0.3064)
ob_cubo.rotation_euler = (0.0, 0.0, 1.571)
ob_cubo.scale = (0.1909, 1.343, 0.2874)
ob_cubo.lineart.crease_threshold = 0.0
ob_c_rculo_001.location = (0.05719, -0.0625, 1.78)
ob_c_rculo_001.rotation_euler = (-1.571, 1.571, 0.0)
ob_c_rculo_001.scale = (0.7143, 0.7922, 0.7143)
ob_c_rculo_001.lineart.crease_threshold = 0.0
ob_c_rculo.location = (0.1029, -0.1251, 1.001)
ob_c_rculo.rotation_euler = (0.0, 0.0, 1.571)
ob_c_rculo.lineart.crease_threshold = 0.0
ob_lamp.location = (4.076, 1.005, 5.904)
ob_lamp.rotation_euler = (0.6503, 0.05522, 1.866)
ob_lamp.lock_rotations_4d = False
ob_lamp.empty_display_type = 'ARROWS'
ob_lamp.color = (0.0, 0.0, 0.0, 0.0)
ob_lamp.lineart.crease_threshold = 0.0
ob_camera.location = (7.481, -6.508, 5.344)
ob_camera.rotation_euler = (1.109, 0.01082, 0.8149)
ob_camera.lock_rotations_4d = False
ob_camera.empty_display_type = 'ARROWS'
ob_camera.color = (0.0, 0.0, 0.0, 0.0)
ob_camera.display_type = 'WIRE'
ob_camera.lineart.crease_threshold = 0.0

# ---- collection membership
col_collection_1.objects.link(ob_cubo)
col_collection_1.objects.link(ob_c_rculo_001)
col_collection_1.objects.link(ob_c_rculo)
col_collection_1.objects.link(ob_lamp)
col_collection_1.objects.link(ob_camera)

# ---- scene / render settings (as saved in the file)
scene.camera = ob_camera
scene.frame_start = 1; scene.frame_end = 250; scene.frame_set(1)
scene.render.engine = 'BLENDER_EEVEE_NEXT'
scene.render.resolution_percentage = 50
scene.render.dither_intensity = 0.0
scene.cycles.use_denoising = False
scene.cycles.samples = 10
scene.cycles.sampling_pattern = 'TABULATED_SOBOL'
scene.cycles.light_sampling_threshold = 0.0
scene.cycles.use_adaptive_sampling = False
scene.cycles.use_light_tree = False
scene.cycles.blur_glossy = 0.0
scene.cycles.volume_bounces = 1
scene.cycles.pixel_filter_type = 'GAUSSIAN'
scene.cycles.sample_clamp_indirect = 0.0
scene.view_settings.view_transform = 'Standard'
bpy.context.view_layer.update()
